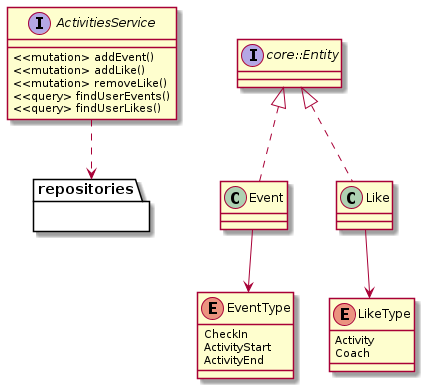

The diagram above was rendered by PlantUML. Its source (embedded in the PNG):
@startuml Domain

interface ActivitiesService {
    <<mutation> addEvent()
    <<mutation> addLike()
    <<mutation> removeLike()
    <<query> findUserEvents()
    <<query> findUserLikes()
}

interface core::Entity

class Event implements core::Entity
class Like implements core::Entity

enum EventType {
    CheckIn
    ActivityStart
    ActivityEnd
}

enum LikeType {
    Activity
    Coach
}

Event --> EventType
Like --> LikeType

package repositories { }

ActivitiesService ..> repositories

@enduml